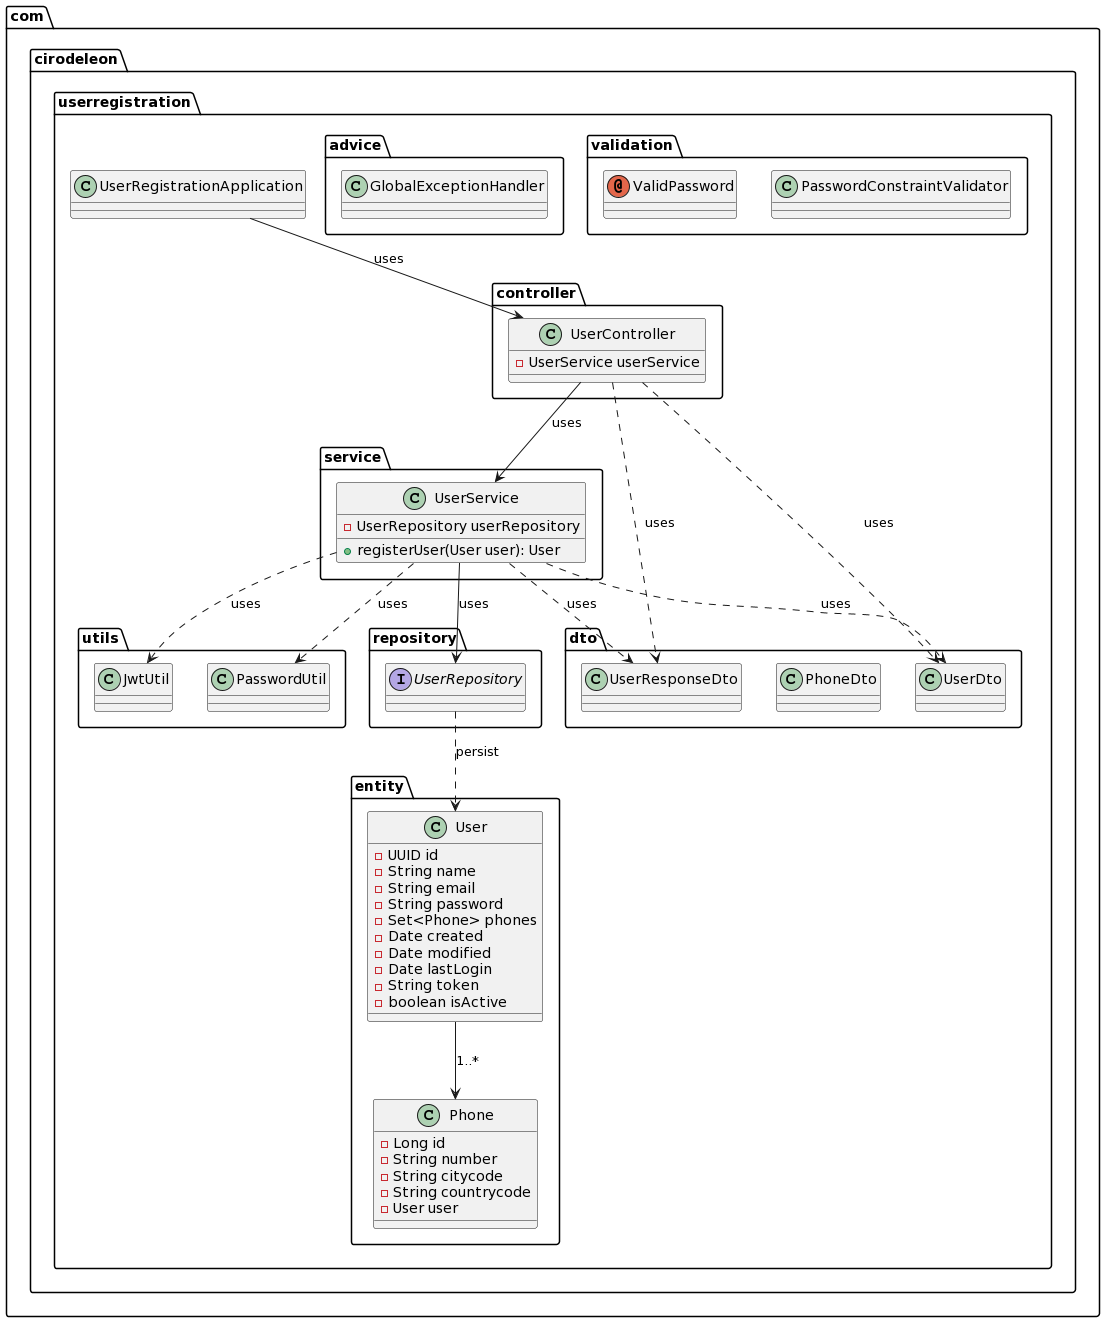

The diagram above was rendered by PlantUML. Its source (embedded in the PNG):
@startuml
package com.cirodeleon.userregistration {
    class UserRegistrationApplication {
    }

    package controller {
        class UserController {
            - UserService userService
        }
    }

    package service {
        class UserService {
            - UserRepository userRepository
            + registerUser(User user): User
        }
    }

    package repository {
        interface UserRepository {
        }
    }

    package entity {
        class User {
            - UUID id
            - String name
            - String email
            - String password
            - Set<Phone> phones
            - Date created
            - Date modified
            - Date lastLogin
            - String token
            - boolean isActive
        }

        class Phone {
            - Long id
            - String number
            - String citycode
            - String countrycode
            - User user
        }
    }

    package dto {
        class UserDto {
        }

        class PhoneDto {
        }

        class UserResponseDto {
        }
    }

    package utils {
        class JwtUtil {
        }

        class PasswordUtil {
        }
    }

    package validation {
        class PasswordConstraintValidator {
        }

        annotation ValidPassword {
        }
    }

    package advice {
        class GlobalExceptionHandler {
        }
    }
}

UserRegistrationApplication --> UserController : uses
UserController --> UserService : uses
UserService --> UserRepository : uses
UserService ..> JwtUtil : uses
UserService ..> PasswordUtil : uses
User --> Phone : "1..*"
UserRepository ..> User : persist
UserController ..> UserDto : uses
UserController ..> UserResponseDto : uses
UserService ..> UserDto : uses
UserService ..> UserResponseDto : uses
@enduml